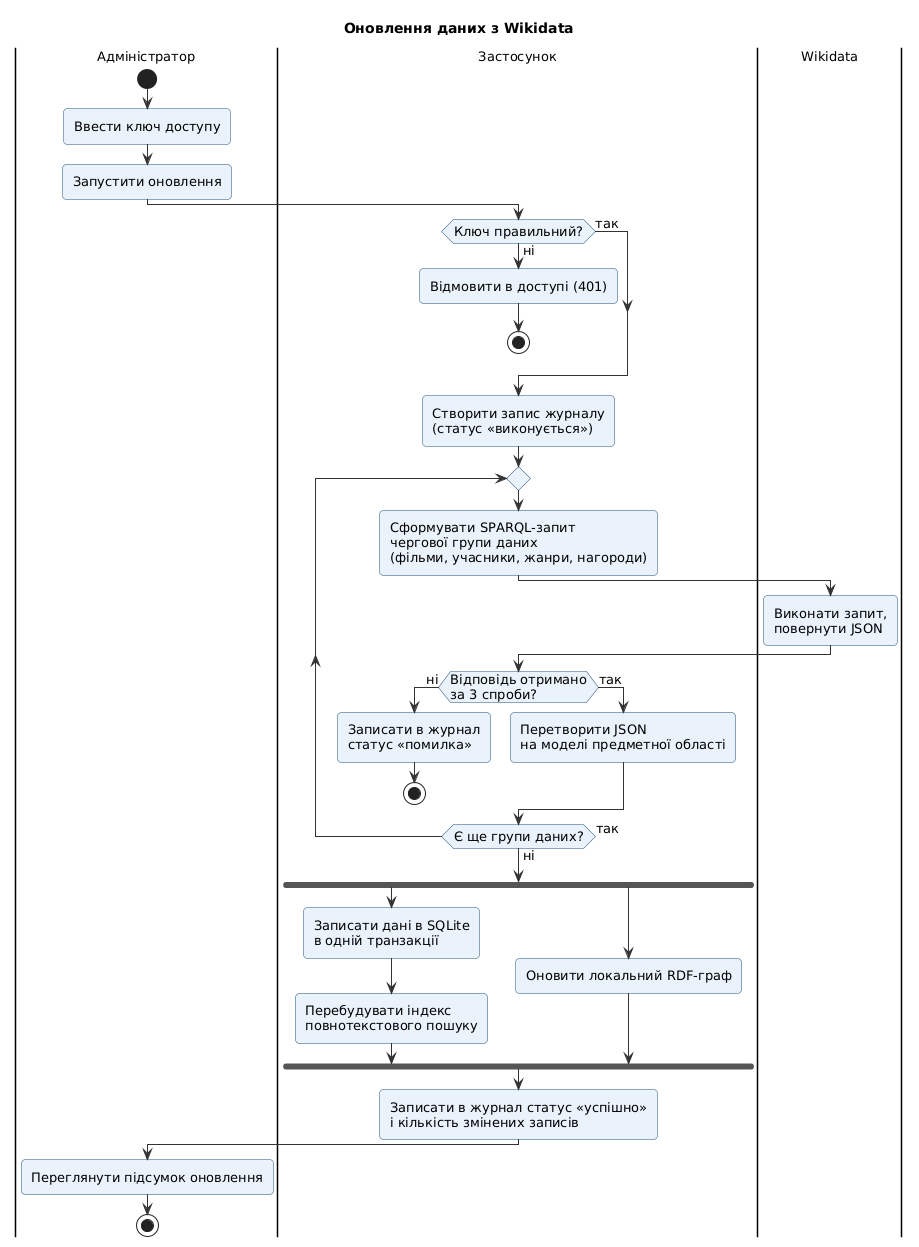

The diagram above was rendered by PlantUML. Its source (embedded in the PNG):
@startuml
!include common.iuml
skinparam activity {
  BackgroundColor #EAF2FB
  BorderColor #1F4E79
}
title Оновлення даних з Wikidata
|Адміністратор|
start
:Ввести ключ доступу;
:Запустити оновлення;
|Застосунок|
if (Ключ правильний?) then (ні)
  :Відмовити в доступі (401);
  stop
else (так)
endif
:Створити запис журналу\n(статус «виконується»);
repeat
  |Застосунок|
  :Сформувати SPARQL-запит\nчергової групи даних\n(фільми, учасники, жанри, нагороди);
  |Wikidata|
  :Виконати запит,\nповернути JSON;
  |Застосунок|
  if (Відповідь отримано\nза 3 спроби?) then (ні)
    :Записати в журнал\nстатус «помилка»;
    stop
  else (так)
    :Перетворити JSON\nна моделі предметної області;
  endif
repeat while (Є ще групи даних?) is (так) not (ні)
fork
  :Записати дані в SQLite\nв одній транзакції;
  :Перебудувати індекс\nповнотекстового пошуку;
fork again
  :Оновити локальний RDF-граф;
end fork
:Записати в журнал статус «успішно»\nі кількість змінених записів;
|Адміністратор|
:Переглянути підсумок оновлення;
stop
@enduml